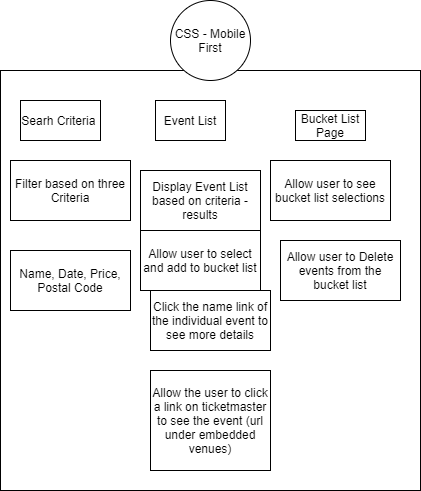

The diagram above was exported from draw.io. Its source (the exported page's mxGraphModel, read from the mxfile embedded in the PNG):
<mxGraphModel dx="1038" dy="1648" grid="1" gridSize="10" guides="1" tooltips="1" connect="1" arrows="1" fold="1" page="1" pageScale="1" pageWidth="850" pageHeight="1100" math="0" shadow="0">
  <root>
    <mxCell id="0" />
    <mxCell id="1" parent="0" />
    <mxCell id="9rRG94h3VFO0whSqGDMp-1" value="" style="whiteSpace=wrap;html=1;aspect=fixed;" parent="1" vertex="1">
      <mxGeometry x="200" y="50" width="420" height="420" as="geometry" />
    </mxCell>
    <mxCell id="9rRG94h3VFO0whSqGDMp-2" value="Searh Criteria&amp;nbsp;" style="rounded=0;whiteSpace=wrap;html=1;" parent="1" vertex="1">
      <mxGeometry x="220" y="80" width="80" height="40" as="geometry" />
    </mxCell>
    <mxCell id="9rRG94h3VFO0whSqGDMp-3" value="Event List" style="rounded=0;whiteSpace=wrap;html=1;" parent="1" vertex="1">
      <mxGeometry x="355" y="80" width="70" height="40" as="geometry" />
    </mxCell>
    <mxCell id="9rRG94h3VFO0whSqGDMp-4" value="Bucket List Page" style="rounded=0;whiteSpace=wrap;html=1;" parent="1" vertex="1">
      <mxGeometry x="495" y="90" width="70" height="30" as="geometry" />
    </mxCell>
    <mxCell id="KmxBBC1GrV9jkrb5iPZd-1" value="Filter based on three Criteria" style="rounded=0;whiteSpace=wrap;html=1;" vertex="1" parent="1">
      <mxGeometry x="210" y="140" width="120" height="60" as="geometry" />
    </mxCell>
    <mxCell id="KmxBBC1GrV9jkrb5iPZd-2" value="Name, Date, Price, Postal Code" style="rounded=0;whiteSpace=wrap;html=1;" vertex="1" parent="1">
      <mxGeometry x="210" y="230" width="120" height="60" as="geometry" />
    </mxCell>
    <mxCell id="KmxBBC1GrV9jkrb5iPZd-4" value="Display Event List based on criteria - results" style="rounded=0;whiteSpace=wrap;html=1;" vertex="1" parent="1">
      <mxGeometry x="340" y="150" width="120" height="60" as="geometry" />
    </mxCell>
    <mxCell id="KmxBBC1GrV9jkrb5iPZd-5" value="Click the name link of the individual event to see more details" style="rounded=0;whiteSpace=wrap;html=1;" vertex="1" parent="1">
      <mxGeometry x="350" y="270" width="120" height="60" as="geometry" />
    </mxCell>
    <mxCell id="KmxBBC1GrV9jkrb5iPZd-6" value="Allow the user to click a link on ticketmaster to see the event (url under embedded venues)&lt;br&gt;" style="rounded=0;whiteSpace=wrap;html=1;" vertex="1" parent="1">
      <mxGeometry x="350" y="350" width="120" height="100" as="geometry" />
    </mxCell>
    <mxCell id="KmxBBC1GrV9jkrb5iPZd-7" value="Allow user to Delete events from the bucket list" style="rounded=0;whiteSpace=wrap;html=1;" vertex="1" parent="1">
      <mxGeometry x="480" y="220" width="120" height="60" as="geometry" />
    </mxCell>
    <mxCell id="KmxBBC1GrV9jkrb5iPZd-9" value="Allow user to select and add to bucket list" style="rounded=0;whiteSpace=wrap;html=1;" vertex="1" parent="1">
      <mxGeometry x="340" y="210" width="120" height="60" as="geometry" />
    </mxCell>
    <mxCell id="KmxBBC1GrV9jkrb5iPZd-10" value="Allow user to see bucket list selections" style="rounded=0;whiteSpace=wrap;html=1;" vertex="1" parent="1">
      <mxGeometry x="470" y="140" width="120" height="60" as="geometry" />
    </mxCell>
    <mxCell id="KmxBBC1GrV9jkrb5iPZd-11" value="CSS - Mobile First" style="ellipse;whiteSpace=wrap;html=1;aspect=fixed;" vertex="1" parent="1">
      <mxGeometry x="370" y="-20" width="80" height="80" as="geometry" />
    </mxCell>
  </root>
</mxGraphModel>